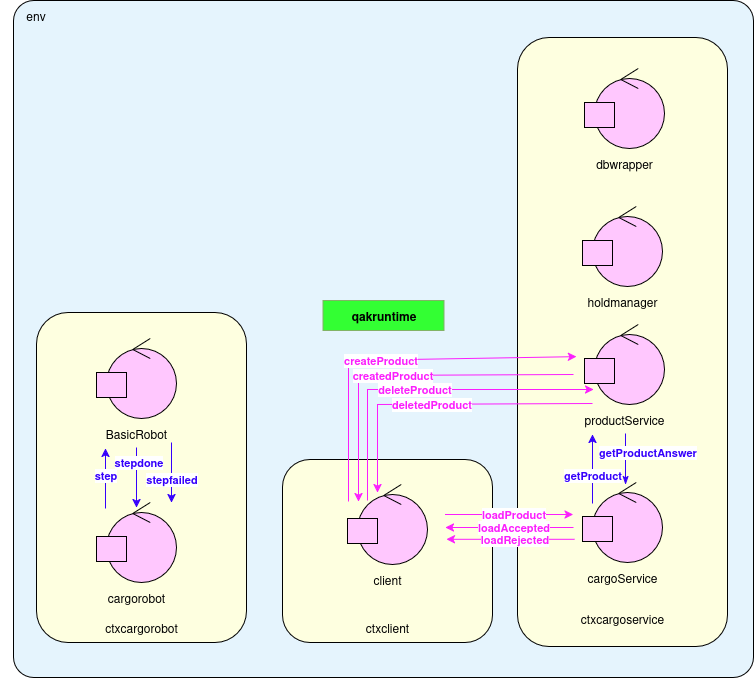

The diagram above was exported from draw.io. Its source (the exported page's mxGraphModel, read from the mxfile embedded in the PNG):
<mxGraphModel dx="983" dy="548" grid="0" gridSize="10" guides="1" tooltips="1" connect="1" arrows="1" fold="1" page="1" pageScale="1" pageWidth="827" pageHeight="1169" math="0" shadow="0">
  <root>
    <mxCell id="8C1HE8Gc06gHbtdg4r5T-0" />
    <mxCell id="8C1HE8Gc06gHbtdg4r5T-1" parent="8C1HE8Gc06gHbtdg4r5T-0" />
    <mxCell id="8C1HE8Gc06gHbtdg4r5T-2" value="" style="rounded=1;whiteSpace=wrap;html=1;arcSize=3;fillColor=light-dark(#E5F4FD,#E5F4FD);" parent="8C1HE8Gc06gHbtdg4r5T-1" vertex="1">
      <mxGeometry x="23" y="21" width="740" height="677" as="geometry" />
    </mxCell>
    <mxCell id="8C1HE8Gc06gHbtdg4r5T-3" value="" style="rounded=1;whiteSpace=wrap;html=1;fillColor=#FEFFE0;movable=1;resizable=1;rotatable=1;deletable=1;editable=1;locked=0;connectable=1;" parent="8C1HE8Gc06gHbtdg4r5T-1" vertex="1">
      <mxGeometry x="527" y="58" width="210" height="609" as="geometry" />
    </mxCell>
    <mxCell id="8C1HE8Gc06gHbtdg4r5T-4" value="ctxcargoservice" style="text;html=1;align=center;verticalAlign=middle;whiteSpace=wrap;rounded=0;" parent="8C1HE8Gc06gHbtdg4r5T-1" vertex="1">
      <mxGeometry x="602" y="624" width="60" height="30" as="geometry" />
    </mxCell>
    <mxCell id="8C1HE8Gc06gHbtdg4r5T-5" value="" style="group" parent="8C1HE8Gc06gHbtdg4r5T-1" connectable="0" vertex="1">
      <mxGeometry x="594" y="345" width="80" height="110" as="geometry" />
    </mxCell>
    <mxCell id="8C1HE8Gc06gHbtdg4r5T-6" value="" style="group" parent="8C1HE8Gc06gHbtdg4r5T-5" connectable="0" vertex="1">
      <mxGeometry width="80" height="80" as="geometry" />
    </mxCell>
    <mxCell id="8C1HE8Gc06gHbtdg4r5T-7" value="" style="ellipse;shape=umlControl;whiteSpace=wrap;html=1;fillColor=#FFC7FE;" parent="8C1HE8Gc06gHbtdg4r5T-6" vertex="1">
      <mxGeometry x="10" width="70" height="80" as="geometry" />
    </mxCell>
    <mxCell id="8C1HE8Gc06gHbtdg4r5T-8" value="" style="whiteSpace=wrap;html=1;fillColor=#FFC7FE;" parent="8C1HE8Gc06gHbtdg4r5T-6" vertex="1">
      <mxGeometry y="34" width="30" height="25" as="geometry" />
    </mxCell>
    <mxCell id="8C1HE8Gc06gHbtdg4r5T-9" value="productService" style="text;html=1;align=center;verticalAlign=middle;whiteSpace=wrap;rounded=0;" parent="8C1HE8Gc06gHbtdg4r5T-5" vertex="1">
      <mxGeometry x="10" y="80" width="60" height="30" as="geometry" />
    </mxCell>
    <mxCell id="8C1HE8Gc06gHbtdg4r5T-15" value="" style="group" parent="8C1HE8Gc06gHbtdg4r5T-1" connectable="0" vertex="1">
      <mxGeometry x="592" y="503" width="80" height="110" as="geometry" />
    </mxCell>
    <mxCell id="8C1HE8Gc06gHbtdg4r5T-16" value="" style="group" parent="8C1HE8Gc06gHbtdg4r5T-15" connectable="0" vertex="1">
      <mxGeometry width="80" height="80" as="geometry" />
    </mxCell>
    <mxCell id="8C1HE8Gc06gHbtdg4r5T-17" value="" style="ellipse;shape=umlControl;whiteSpace=wrap;html=1;fillColor=#FFC7FE;" parent="8C1HE8Gc06gHbtdg4r5T-16" vertex="1">
      <mxGeometry x="10" width="70" height="80" as="geometry" />
    </mxCell>
    <mxCell id="8C1HE8Gc06gHbtdg4r5T-18" value="" style="whiteSpace=wrap;html=1;fillColor=#FFC7FE;" parent="8C1HE8Gc06gHbtdg4r5T-16" vertex="1">
      <mxGeometry y="34" width="30" height="25" as="geometry" />
    </mxCell>
    <mxCell id="8C1HE8Gc06gHbtdg4r5T-19" value="cargoService" style="text;html=1;align=center;verticalAlign=middle;whiteSpace=wrap;rounded=0;" parent="8C1HE8Gc06gHbtdg4r5T-15" vertex="1">
      <mxGeometry x="10" y="80" width="60" height="30" as="geometry" />
    </mxCell>
    <mxCell id="8C1HE8Gc06gHbtdg4r5T-20" value="" style="endArrow=classic;html=1;rounded=0;entryX=0;entryY=1;entryDx=0;entryDy=0;strokeColor=#3500FC;" parent="8C1HE8Gc06gHbtdg4r5T-1" edge="1">
      <mxGeometry width="50" height="50" relative="1" as="geometry">
        <mxPoint x="602" y="524" as="sourcePoint" />
        <mxPoint x="602" y="455" as="targetPoint" />
      </mxGeometry>
    </mxCell>
    <mxCell id="8C1HE8Gc06gHbtdg4r5T-21" value="&lt;b style=&quot;color: rgb(53, 0, 252);&quot;&gt;getProduct&lt;/b&gt;" style="edgeLabel;html=1;align=center;verticalAlign=middle;resizable=0;points=[];" parent="8C1HE8Gc06gHbtdg4r5T-20" connectable="0" vertex="1">
      <mxGeometry x="0.1083" relative="1" as="geometry">
        <mxPoint y="10" as="offset" />
      </mxGeometry>
    </mxCell>
    <mxCell id="8C1HE8Gc06gHbtdg4r5T-22" value="env" style="text;html=1;align=center;verticalAlign=middle;whiteSpace=wrap;rounded=0;" parent="8C1HE8Gc06gHbtdg4r5T-1" vertex="1">
      <mxGeometry x="10" y="21" width="71" height="30" as="geometry" />
    </mxCell>
    <mxCell id="8C1HE8Gc06gHbtdg4r5T-23" value="" style="rounded=1;whiteSpace=wrap;html=1;fillColor=#FEFFE0;" parent="8C1HE8Gc06gHbtdg4r5T-1" vertex="1">
      <mxGeometry x="46" y="333" width="210" height="330" as="geometry" />
    </mxCell>
    <mxCell id="8C1HE8Gc06gHbtdg4r5T-24" value="ctxcargorobot" style="text;html=1;align=center;verticalAlign=middle;whiteSpace=wrap;rounded=0;" parent="8C1HE8Gc06gHbtdg4r5T-1" vertex="1">
      <mxGeometry x="121" y="633" width="60" height="30" as="geometry" />
    </mxCell>
    <mxCell id="8C1HE8Gc06gHbtdg4r5T-25" value="" style="group" parent="8C1HE8Gc06gHbtdg4r5T-1" connectable="0" vertex="1">
      <mxGeometry x="106" y="523" width="80" height="110" as="geometry" />
    </mxCell>
    <mxCell id="8C1HE8Gc06gHbtdg4r5T-26" value="" style="group" parent="8C1HE8Gc06gHbtdg4r5T-25" connectable="0" vertex="1">
      <mxGeometry width="80" height="80" as="geometry" />
    </mxCell>
    <mxCell id="8C1HE8Gc06gHbtdg4r5T-27" value="" style="ellipse;shape=umlControl;whiteSpace=wrap;html=1;fillColor=#FFC7FE;" parent="8C1HE8Gc06gHbtdg4r5T-26" vertex="1">
      <mxGeometry x="10" width="70" height="80" as="geometry" />
    </mxCell>
    <mxCell id="8C1HE8Gc06gHbtdg4r5T-28" value="" style="whiteSpace=wrap;html=1;fillColor=#FFC7FE;" parent="8C1HE8Gc06gHbtdg4r5T-26" vertex="1">
      <mxGeometry y="34" width="30" height="25" as="geometry" />
    </mxCell>
    <mxCell id="8C1HE8Gc06gHbtdg4r5T-29" value="cargorobot" style="text;html=1;align=center;verticalAlign=middle;whiteSpace=wrap;rounded=0;" parent="8C1HE8Gc06gHbtdg4r5T-25" vertex="1">
      <mxGeometry x="10" y="80" width="60" height="30" as="geometry" />
    </mxCell>
    <mxCell id="8C1HE8Gc06gHbtdg4r5T-30" value="&lt;b style=&quot;background-color: rgb(51, 255, 51);&quot;&gt;qakruntime&lt;/b&gt;" style="text;html=1;align=center;verticalAlign=middle;whiteSpace=wrap;rounded=0;fillColor=#33FF33;strokeColor=#82b366;" parent="8C1HE8Gc06gHbtdg4r5T-1" vertex="1">
      <mxGeometry x="332.5" y="321" width="121" height="30" as="geometry" />
    </mxCell>
    <mxCell id="8C1HE8Gc06gHbtdg4r5T-38" value="" style="rounded=1;whiteSpace=wrap;html=1;fillColor=#FEFFE0;" parent="8C1HE8Gc06gHbtdg4r5T-1" vertex="1">
      <mxGeometry x="292" y="480" width="210" height="183" as="geometry" />
    </mxCell>
    <mxCell id="8C1HE8Gc06gHbtdg4r5T-39" value="&lt;div&gt;ctxclient&lt;/div&gt;" style="text;html=1;align=center;verticalAlign=middle;whiteSpace=wrap;rounded=0;" parent="8C1HE8Gc06gHbtdg4r5T-1" vertex="1">
      <mxGeometry x="367" y="639" width="60" height="17" as="geometry" />
    </mxCell>
    <mxCell id="8C1HE8Gc06gHbtdg4r5T-40" value="" style="group" parent="8C1HE8Gc06gHbtdg4r5T-1" connectable="0" vertex="1">
      <mxGeometry x="357" y="505" width="80" height="110" as="geometry" />
    </mxCell>
    <mxCell id="8C1HE8Gc06gHbtdg4r5T-41" value="" style="group" parent="8C1HE8Gc06gHbtdg4r5T-40" connectable="0" vertex="1">
      <mxGeometry width="80" height="80" as="geometry" />
    </mxCell>
    <mxCell id="8C1HE8Gc06gHbtdg4r5T-42" value="" style="ellipse;shape=umlControl;whiteSpace=wrap;html=1;fillColor=#FFC7FE;" parent="8C1HE8Gc06gHbtdg4r5T-41" vertex="1">
      <mxGeometry x="10" width="70" height="80" as="geometry" />
    </mxCell>
    <mxCell id="8C1HE8Gc06gHbtdg4r5T-43" value="" style="whiteSpace=wrap;html=1;fillColor=#FFC7FE;" parent="8C1HE8Gc06gHbtdg4r5T-41" vertex="1">
      <mxGeometry y="34" width="30" height="25" as="geometry" />
    </mxCell>
    <mxCell id="csz2ZLMW0O986oMFyYO0-17" value="" style="endArrow=classic;html=1;rounded=0;entryX=0.271;entryY=0.378;entryDx=0;entryDy=0;entryPerimeter=0;strokeColor=#FB1EFD;" parent="8C1HE8Gc06gHbtdg4r5T-41" edge="1">
      <mxGeometry width="50" height="50" relative="1" as="geometry">
        <mxPoint x="20" y="16" as="sourcePoint" />
        <mxPoint x="246" y="-95" as="targetPoint" />
        <Array as="points">
          <mxPoint x="20" y="-95" />
        </Array>
      </mxGeometry>
    </mxCell>
    <mxCell id="csz2ZLMW0O986oMFyYO0-18" value="&lt;b style=&quot;color: rgb(251, 30, 253);&quot;&gt;deleteProduct&lt;/b&gt;" style="edgeLabel;html=1;align=center;verticalAlign=middle;resizable=0;points=[];" parent="csz2ZLMW0O986oMFyYO0-17" connectable="0" vertex="1">
      <mxGeometry x="-0.0661" relative="1" as="geometry">
        <mxPoint as="offset" />
      </mxGeometry>
    </mxCell>
    <mxCell id="csz2ZLMW0O986oMFyYO0-19" value="" style="endArrow=none;html=1;rounded=0;strokeColor=#FB1EFD;startArrow=classic;startFill=1;endFill=0;" parent="8C1HE8Gc06gHbtdg4r5T-41" edge="1">
      <mxGeometry width="50" height="50" relative="1" as="geometry">
        <mxPoint x="30" y="8" as="sourcePoint" />
        <mxPoint x="245" y="-81" as="targetPoint" />
        <Array as="points">
          <mxPoint x="30" y="-80" />
        </Array>
      </mxGeometry>
    </mxCell>
    <mxCell id="csz2ZLMW0O986oMFyYO0-20" value="&lt;b style=&quot;color: rgb(251, 30, 253);&quot;&gt;deletedProduct&lt;/b&gt;" style="edgeLabel;html=1;align=center;verticalAlign=middle;resizable=0;points=[];" parent="csz2ZLMW0O986oMFyYO0-19" connectable="0" vertex="1">
      <mxGeometry x="-0.0661" relative="1" as="geometry">
        <mxPoint as="offset" />
      </mxGeometry>
    </mxCell>
    <mxCell id="8C1HE8Gc06gHbtdg4r5T-44" value="client" style="text;html=1;align=center;verticalAlign=middle;whiteSpace=wrap;rounded=0;" parent="8C1HE8Gc06gHbtdg4r5T-40" vertex="1">
      <mxGeometry x="10" y="80" width="60" height="30" as="geometry" />
    </mxCell>
    <mxCell id="8C1HE8Gc06gHbtdg4r5T-45" value="" style="endArrow=classic;html=1;rounded=0;entryX=0.281;entryY=0.524;entryDx=0;entryDy=0;entryPerimeter=0;strokeColor=#FB1EFD;" parent="8C1HE8Gc06gHbtdg4r5T-1" target="8C1HE8Gc06gHbtdg4r5T-3" edge="1">
      <mxGeometry width="50" height="50" relative="1" as="geometry">
        <mxPoint x="358" y="522" as="sourcePoint" />
        <mxPoint x="471.56999999999994" y="438.1099999999999" as="targetPoint" />
        <Array as="points">
          <mxPoint x="358" y="381" />
        </Array>
      </mxGeometry>
    </mxCell>
    <mxCell id="8C1HE8Gc06gHbtdg4r5T-46" value="&lt;b style=&quot;color: rgb(251, 30, 253);&quot;&gt;createProduct&lt;/b&gt;" style="edgeLabel;html=1;align=center;verticalAlign=middle;resizable=0;points=[];" parent="8C1HE8Gc06gHbtdg4r5T-45" connectable="0" vertex="1">
      <mxGeometry x="-0.0661" relative="1" as="geometry">
        <mxPoint as="offset" />
      </mxGeometry>
    </mxCell>
    <mxCell id="8C1HE8Gc06gHbtdg4r5T-47" value="" style="endArrow=classic;html=1;rounded=0;entryX=0.776;entryY=0.344;entryDx=0;entryDy=0;entryPerimeter=0;strokeColor=#FB1EFD;" parent="8C1HE8Gc06gHbtdg4r5T-1" edge="1">
      <mxGeometry width="50" height="50" relative="1" as="geometry">
        <mxPoint x="583" y="548" as="sourcePoint" />
        <mxPoint x="454.96000000000004" y="548.002" as="targetPoint" />
      </mxGeometry>
    </mxCell>
    <mxCell id="8C1HE8Gc06gHbtdg4r5T-48" value="&lt;b&gt;&lt;span style=&quot;color: rgb(251, 30, 253);&quot;&gt;loadAccepted&lt;/span&gt;&lt;/b&gt;" style="edgeLabel;html=1;align=center;verticalAlign=middle;resizable=0;points=[];" parent="8C1HE8Gc06gHbtdg4r5T-47" connectable="0" vertex="1">
      <mxGeometry x="-0.0661" relative="1" as="geometry">
        <mxPoint as="offset" />
      </mxGeometry>
    </mxCell>
    <mxCell id="8C1HE8Gc06gHbtdg4r5T-49" value="" style="endArrow=classic;html=1;rounded=0;entryX=0.776;entryY=0.344;entryDx=0;entryDy=0;entryPerimeter=0;strokeColor=#FB1EFD;" parent="8C1HE8Gc06gHbtdg4r5T-1" edge="1">
      <mxGeometry width="50" height="50" relative="1" as="geometry">
        <mxPoint x="584.04" y="559.8" as="sourcePoint" />
        <mxPoint x="456" y="559.8019999999999" as="targetPoint" />
      </mxGeometry>
    </mxCell>
    <mxCell id="8C1HE8Gc06gHbtdg4r5T-50" value="&lt;b&gt;&lt;span style=&quot;color: rgb(251, 30, 253);&quot;&gt;loadRejected&lt;/span&gt;&lt;/b&gt;" style="edgeLabel;html=1;align=center;verticalAlign=middle;resizable=0;points=[];" parent="8C1HE8Gc06gHbtdg4r5T-49" connectable="0" vertex="1">
      <mxGeometry x="-0.0661" relative="1" as="geometry">
        <mxPoint as="offset" />
      </mxGeometry>
    </mxCell>
    <mxCell id="csz2ZLMW0O986oMFyYO0-0" value="" style="group" parent="8C1HE8Gc06gHbtdg4r5T-1" connectable="0" vertex="1">
      <mxGeometry x="106" y="359" width="80" height="110" as="geometry" />
    </mxCell>
    <mxCell id="csz2ZLMW0O986oMFyYO0-1" value="" style="group" parent="csz2ZLMW0O986oMFyYO0-0" connectable="0" vertex="1">
      <mxGeometry width="80" height="80" as="geometry" />
    </mxCell>
    <mxCell id="csz2ZLMW0O986oMFyYO0-2" value="" style="ellipse;shape=umlControl;whiteSpace=wrap;html=1;fillColor=#FFC7FE;" parent="csz2ZLMW0O986oMFyYO0-1" vertex="1">
      <mxGeometry x="10" width="70" height="80" as="geometry" />
    </mxCell>
    <mxCell id="csz2ZLMW0O986oMFyYO0-3" value="" style="whiteSpace=wrap;html=1;fillColor=#FFC7FE;" parent="csz2ZLMW0O986oMFyYO0-1" vertex="1">
      <mxGeometry y="34" width="30" height="25" as="geometry" />
    </mxCell>
    <mxCell id="csz2ZLMW0O986oMFyYO0-4" value="BasicRobot" style="text;html=1;align=center;verticalAlign=middle;whiteSpace=wrap;rounded=0;" parent="csz2ZLMW0O986oMFyYO0-0" vertex="1">
      <mxGeometry x="10" y="80" width="60" height="30" as="geometry" />
    </mxCell>
    <mxCell id="csz2ZLMW0O986oMFyYO0-6" value="" style="endArrow=classic;html=1;rounded=0;entryX=0.25;entryY=1;entryDx=0;entryDy=0;strokeColor=#3500FC;" parent="8C1HE8Gc06gHbtdg4r5T-1" edge="1">
      <mxGeometry width="50" height="50" relative="1" as="geometry">
        <mxPoint x="115" y="529" as="sourcePoint" />
        <mxPoint x="115" y="469" as="targetPoint" />
      </mxGeometry>
    </mxCell>
    <mxCell id="csz2ZLMW0O986oMFyYO0-7" value="&lt;b style=&quot;color: rgb(53, 0, 252);&quot;&gt;step&lt;/b&gt;" style="edgeLabel;html=1;align=center;verticalAlign=middle;resizable=0;points=[];" parent="csz2ZLMW0O986oMFyYO0-6" connectable="0" vertex="1">
      <mxGeometry x="0.1083" relative="1" as="geometry">
        <mxPoint as="offset" />
      </mxGeometry>
    </mxCell>
    <mxCell id="csz2ZLMW0O986oMFyYO0-8" value="" style="endArrow=none;html=1;rounded=0;entryX=0.25;entryY=1;entryDx=0;entryDy=0;strokeColor=#3500FC;startArrow=classic;startFill=1;endFill=0;" parent="8C1HE8Gc06gHbtdg4r5T-1" edge="1">
      <mxGeometry width="50" height="50" relative="1" as="geometry">
        <mxPoint x="146" y="528" as="sourcePoint" />
        <mxPoint x="146" y="468" as="targetPoint" />
      </mxGeometry>
    </mxCell>
    <mxCell id="csz2ZLMW0O986oMFyYO0-9" value="&lt;b style=&quot;color: rgb(53, 0, 252);&quot;&gt;step&lt;/b&gt;&lt;b&gt;&lt;span style=&quot;color: rgb(53, 0, 252);&quot;&gt;done&lt;/span&gt;&lt;/b&gt;" style="edgeLabel;html=1;align=center;verticalAlign=middle;resizable=0;points=[];" parent="csz2ZLMW0O986oMFyYO0-8" connectable="0" vertex="1">
      <mxGeometry x="0.1083" relative="1" as="geometry">
        <mxPoint x="2" y="-12" as="offset" />
      </mxGeometry>
    </mxCell>
    <mxCell id="csz2ZLMW0O986oMFyYO0-10" value="" style="endArrow=none;html=1;rounded=0;entryX=0.25;entryY=1;entryDx=0;entryDy=0;strokeColor=#3500FC;startArrow=classic;startFill=1;endFill=0;" parent="8C1HE8Gc06gHbtdg4r5T-1" edge="1">
      <mxGeometry width="50" height="50" relative="1" as="geometry">
        <mxPoint x="181" y="523" as="sourcePoint" />
        <mxPoint x="181" y="463" as="targetPoint" />
      </mxGeometry>
    </mxCell>
    <mxCell id="csz2ZLMW0O986oMFyYO0-11" value="&lt;b style=&quot;color: rgb(53, 0, 252);&quot;&gt;stepfailed&lt;/b&gt;" style="edgeLabel;html=1;align=center;verticalAlign=middle;resizable=0;points=[];" parent="csz2ZLMW0O986oMFyYO0-10" connectable="0" vertex="1">
      <mxGeometry x="0.1083" relative="1" as="geometry">
        <mxPoint y="10" as="offset" />
      </mxGeometry>
    </mxCell>
    <mxCell id="csz2ZLMW0O986oMFyYO0-12" value="" style="endArrow=none;html=1;rounded=0;entryX=0;entryY=1;entryDx=0;entryDy=0;strokeColor=#3500FC;startArrow=classicThin;startFill=1;endFill=0;" parent="8C1HE8Gc06gHbtdg4r5T-1" edge="1">
      <mxGeometry width="50" height="50" relative="1" as="geometry">
        <mxPoint x="635" y="505" as="sourcePoint" />
        <mxPoint x="635" y="454" as="targetPoint" />
      </mxGeometry>
    </mxCell>
    <mxCell id="csz2ZLMW0O986oMFyYO0-13" value="&lt;b style=&quot;color: rgb(53, 0, 252);&quot;&gt;getProductAnswer&lt;/b&gt;" style="edgeLabel;html=1;align=center;verticalAlign=middle;resizable=0;points=[];" parent="csz2ZLMW0O986oMFyYO0-12" connectable="0" vertex="1">
      <mxGeometry x="0.1083" relative="1" as="geometry">
        <mxPoint x="22" y="-4" as="offset" />
      </mxGeometry>
    </mxCell>
    <mxCell id="csz2ZLMW0O986oMFyYO0-15" value="" style="endArrow=none;html=1;rounded=0;strokeColor=#FB1EFD;startArrow=classic;startFill=1;endFill=0;" parent="8C1HE8Gc06gHbtdg4r5T-1" edge="1">
      <mxGeometry width="50" height="50" relative="1" as="geometry">
        <mxPoint x="368" y="522" as="sourcePoint" />
        <mxPoint x="583" y="395" as="targetPoint" />
        <Array as="points">
          <mxPoint x="368" y="396" />
        </Array>
      </mxGeometry>
    </mxCell>
    <mxCell id="csz2ZLMW0O986oMFyYO0-16" value="&lt;b style=&quot;color: rgb(251, 30, 253);&quot;&gt;createdProduct&lt;/b&gt;" style="edgeLabel;html=1;align=center;verticalAlign=middle;resizable=0;points=[];" parent="csz2ZLMW0O986oMFyYO0-15" connectable="0" vertex="1">
      <mxGeometry x="-0.0661" relative="1" as="geometry">
        <mxPoint as="offset" />
      </mxGeometry>
    </mxCell>
    <mxCell id="csz2ZLMW0O986oMFyYO0-21" value="" style="endArrow=none;html=1;rounded=0;entryX=0.776;entryY=0.344;entryDx=0;entryDy=0;entryPerimeter=0;strokeColor=#FB1EFD;startArrow=classic;startFill=1;endFill=0;" parent="8C1HE8Gc06gHbtdg4r5T-1" edge="1">
      <mxGeometry width="50" height="50" relative="1" as="geometry">
        <mxPoint x="582.54" y="535" as="sourcePoint" />
        <mxPoint x="454.5" y="535.002" as="targetPoint" />
      </mxGeometry>
    </mxCell>
    <mxCell id="csz2ZLMW0O986oMFyYO0-22" value="&lt;b style=&quot;color: rgb(251, 30, 253);&quot;&gt;loadProduct&lt;/b&gt;" style="edgeLabel;html=1;align=center;verticalAlign=middle;resizable=0;points=[];" parent="csz2ZLMW0O986oMFyYO0-21" connectable="0" vertex="1">
      <mxGeometry x="-0.0661" relative="1" as="geometry">
        <mxPoint as="offset" />
      </mxGeometry>
    </mxCell>
    <mxCell id="8pati7iabOuORYSj-AWY-2" value="" style="group" connectable="0" vertex="1" parent="8C1HE8Gc06gHbtdg4r5T-1">
      <mxGeometry x="592" y="227" width="80" height="110" as="geometry" />
    </mxCell>
    <mxCell id="8pati7iabOuORYSj-AWY-3" value="" style="group" connectable="0" vertex="1" parent="8pati7iabOuORYSj-AWY-2">
      <mxGeometry width="80" height="80" as="geometry" />
    </mxCell>
    <mxCell id="8pati7iabOuORYSj-AWY-4" value="" style="ellipse;shape=umlControl;whiteSpace=wrap;html=1;fillColor=#FFC7FE;" vertex="1" parent="8pati7iabOuORYSj-AWY-3">
      <mxGeometry x="10" width="70" height="80" as="geometry" />
    </mxCell>
    <mxCell id="8pati7iabOuORYSj-AWY-6" value="" style="whiteSpace=wrap;html=1;fillColor=#FFC7FE;" vertex="1" parent="8pati7iabOuORYSj-AWY-3">
      <mxGeometry y="34" width="30" height="25" as="geometry" />
    </mxCell>
    <mxCell id="8pati7iabOuORYSj-AWY-7" value="holdmanager" style="text;html=1;align=center;verticalAlign=middle;whiteSpace=wrap;rounded=0;" vertex="1" parent="8pati7iabOuORYSj-AWY-2">
      <mxGeometry x="10" y="80" width="60" height="30" as="geometry" />
    </mxCell>
    <mxCell id="8pati7iabOuORYSj-AWY-9" value="" style="group" connectable="0" vertex="1" parent="8C1HE8Gc06gHbtdg4r5T-1">
      <mxGeometry x="594" y="89" width="80" height="110" as="geometry" />
    </mxCell>
    <mxCell id="8pati7iabOuORYSj-AWY-10" value="" style="group" connectable="0" vertex="1" parent="8pati7iabOuORYSj-AWY-9">
      <mxGeometry width="80" height="80" as="geometry" />
    </mxCell>
    <mxCell id="8pati7iabOuORYSj-AWY-11" value="" style="ellipse;shape=umlControl;whiteSpace=wrap;html=1;fillColor=#FFC7FE;" vertex="1" parent="8pati7iabOuORYSj-AWY-10">
      <mxGeometry x="10" width="70" height="80" as="geometry" />
    </mxCell>
    <mxCell id="8pati7iabOuORYSj-AWY-12" value="" style="whiteSpace=wrap;html=1;fillColor=#FFC7FE;" vertex="1" parent="8pati7iabOuORYSj-AWY-10">
      <mxGeometry y="34" width="30" height="25" as="geometry" />
    </mxCell>
    <mxCell id="8pati7iabOuORYSj-AWY-13" value="dbwrapper" style="text;html=1;align=center;verticalAlign=middle;whiteSpace=wrap;rounded=0;" vertex="1" parent="8pati7iabOuORYSj-AWY-9">
      <mxGeometry x="10" y="80" width="60" height="30" as="geometry" />
    </mxCell>
  </root>
</mxGraphModel>